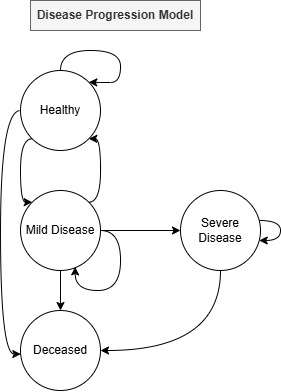

The diagram above was exported from draw.io. Its source (the exported page's mxGraphModel, read from the mxfile embedded in the PNG):
<mxGraphModel dx="989" dy="514" grid="1" gridSize="10" guides="1" tooltips="1" connect="1" arrows="1" fold="1" page="1" pageScale="1" pageWidth="1654" pageHeight="1169" math="0" shadow="0">
  <root>
    <mxCell id="0" />
    <mxCell id="1" parent="0" />
    <mxCell id="cXv_qsOvSqAJ3GDHXCq7-14" style="edgeStyle=orthogonalEdgeStyle;rounded=0;orthogonalLoop=1;jettySize=auto;html=1;entryX=0;entryY=0;entryDx=0;entryDy=0;curved=1;exitX=0;exitY=1;exitDx=0;exitDy=0;" edge="1" parent="1" source="cXv_qsOvSqAJ3GDHXCq7-5" target="cXv_qsOvSqAJ3GDHXCq7-6">
      <mxGeometry relative="1" as="geometry">
        <Array as="points">
          <mxPoint x="200" y="188" />
          <mxPoint x="200" y="252" />
        </Array>
      </mxGeometry>
    </mxCell>
    <mxCell id="cXv_qsOvSqAJ3GDHXCq7-17" style="edgeStyle=orthogonalEdgeStyle;rounded=0;orthogonalLoop=1;jettySize=auto;html=1;entryX=1;entryY=0;entryDx=0;entryDy=0;curved=1;" edge="1" parent="1" source="cXv_qsOvSqAJ3GDHXCq7-5" target="cXv_qsOvSqAJ3GDHXCq7-5">
      <mxGeometry relative="1" as="geometry">
        <mxPoint x="320" y="160" as="targetPoint" />
        <Array as="points">
          <mxPoint x="240" y="100" />
          <mxPoint x="300" y="100" />
          <mxPoint x="300" y="132" />
          <mxPoint x="280" y="132" />
        </Array>
      </mxGeometry>
    </mxCell>
    <mxCell id="cXv_qsOvSqAJ3GDHXCq7-5" value="Healthy" style="ellipse;whiteSpace=wrap;html=1;aspect=fixed;" vertex="1" parent="1">
      <mxGeometry x="200" y="120" width="80" height="80" as="geometry" />
    </mxCell>
    <mxCell id="cXv_qsOvSqAJ3GDHXCq7-10" style="edgeStyle=orthogonalEdgeStyle;rounded=0;orthogonalLoop=1;jettySize=auto;html=1;entryX=0;entryY=0.5;entryDx=0;entryDy=0;" edge="1" parent="1" source="cXv_qsOvSqAJ3GDHXCq7-6" target="cXv_qsOvSqAJ3GDHXCq7-7">
      <mxGeometry relative="1" as="geometry" />
    </mxCell>
    <mxCell id="cXv_qsOvSqAJ3GDHXCq7-15" style="edgeStyle=orthogonalEdgeStyle;rounded=0;orthogonalLoop=1;jettySize=auto;html=1;entryX=1;entryY=1;entryDx=0;entryDy=0;exitX=1;exitY=0;exitDx=0;exitDy=0;elbow=vertical;curved=1;" edge="1" parent="1" source="cXv_qsOvSqAJ3GDHXCq7-6" target="cXv_qsOvSqAJ3GDHXCq7-5">
      <mxGeometry relative="1" as="geometry">
        <Array as="points">
          <mxPoint x="280" y="252" />
          <mxPoint x="280" y="188" />
        </Array>
      </mxGeometry>
    </mxCell>
    <mxCell id="cXv_qsOvSqAJ3GDHXCq7-19" style="edgeStyle=orthogonalEdgeStyle;rounded=0;orthogonalLoop=1;jettySize=auto;html=1;" edge="1" parent="1" source="cXv_qsOvSqAJ3GDHXCq7-6" target="cXv_qsOvSqAJ3GDHXCq7-8">
      <mxGeometry relative="1" as="geometry" />
    </mxCell>
    <mxCell id="cXv_qsOvSqAJ3GDHXCq7-6" value="Mild Disease" style="ellipse;whiteSpace=wrap;html=1;aspect=fixed;" vertex="1" parent="1">
      <mxGeometry x="200" y="240" width="80" height="80" as="geometry" />
    </mxCell>
    <mxCell id="cXv_qsOvSqAJ3GDHXCq7-20" style="edgeStyle=orthogonalEdgeStyle;rounded=0;orthogonalLoop=1;jettySize=auto;html=1;entryX=1;entryY=0.5;entryDx=0;entryDy=0;exitX=0.5;exitY=1;exitDx=0;exitDy=0;curved=1;" edge="1" parent="1" source="cXv_qsOvSqAJ3GDHXCq7-7" target="cXv_qsOvSqAJ3GDHXCq7-8">
      <mxGeometry relative="1" as="geometry" />
    </mxCell>
    <mxCell id="cXv_qsOvSqAJ3GDHXCq7-21" style="edgeStyle=orthogonalEdgeStyle;rounded=0;orthogonalLoop=1;jettySize=auto;html=1;curved=1;" edge="1" parent="1" source="cXv_qsOvSqAJ3GDHXCq7-7" target="cXv_qsOvSqAJ3GDHXCq7-7">
      <mxGeometry relative="1" as="geometry">
        <mxPoint x="480" y="280" as="targetPoint" />
      </mxGeometry>
    </mxCell>
    <mxCell id="cXv_qsOvSqAJ3GDHXCq7-7" value="Severe Disease" style="ellipse;whiteSpace=wrap;html=1;aspect=fixed;" vertex="1" parent="1">
      <mxGeometry x="360" y="240" width="80" height="80" as="geometry" />
    </mxCell>
    <mxCell id="cXv_qsOvSqAJ3GDHXCq7-8" value="Deceased" style="ellipse;whiteSpace=wrap;html=1;aspect=fixed;" vertex="1" parent="1">
      <mxGeometry x="200" y="360" width="80" height="80" as="geometry" />
    </mxCell>
    <mxCell id="cXv_qsOvSqAJ3GDHXCq7-18" style="edgeStyle=orthogonalEdgeStyle;rounded=0;orthogonalLoop=1;jettySize=auto;html=1;entryX=0.004;entryY=0.545;entryDx=0;entryDy=0;entryPerimeter=0;exitX=0;exitY=0.5;exitDx=0;exitDy=0;curved=1;" edge="1" parent="1" source="cXv_qsOvSqAJ3GDHXCq7-5" target="cXv_qsOvSqAJ3GDHXCq7-8">
      <mxGeometry relative="1" as="geometry" />
    </mxCell>
    <mxCell id="cXv_qsOvSqAJ3GDHXCq7-22" style="edgeStyle=orthogonalEdgeStyle;rounded=0;orthogonalLoop=1;jettySize=auto;html=1;entryX=0.683;entryY=0.955;entryDx=0;entryDy=0;curved=1;entryPerimeter=0;exitX=1;exitY=0.5;exitDx=0;exitDy=0;" edge="1" parent="1" source="cXv_qsOvSqAJ3GDHXCq7-6" target="cXv_qsOvSqAJ3GDHXCq7-6">
      <mxGeometry relative="1" as="geometry" />
    </mxCell>
    <mxCell id="cXv_qsOvSqAJ3GDHXCq7-23" value="Disease Progression Model" style="text;html=1;align=center;verticalAlign=middle;whiteSpace=wrap;rounded=0;fontStyle=1;fillColor=#f5f5f5;fontColor=#333333;strokeColor=#666666;" vertex="1" parent="1">
      <mxGeometry x="210" y="50" width="170" height="30" as="geometry" />
    </mxCell>
  </root>
</mxGraphModel>